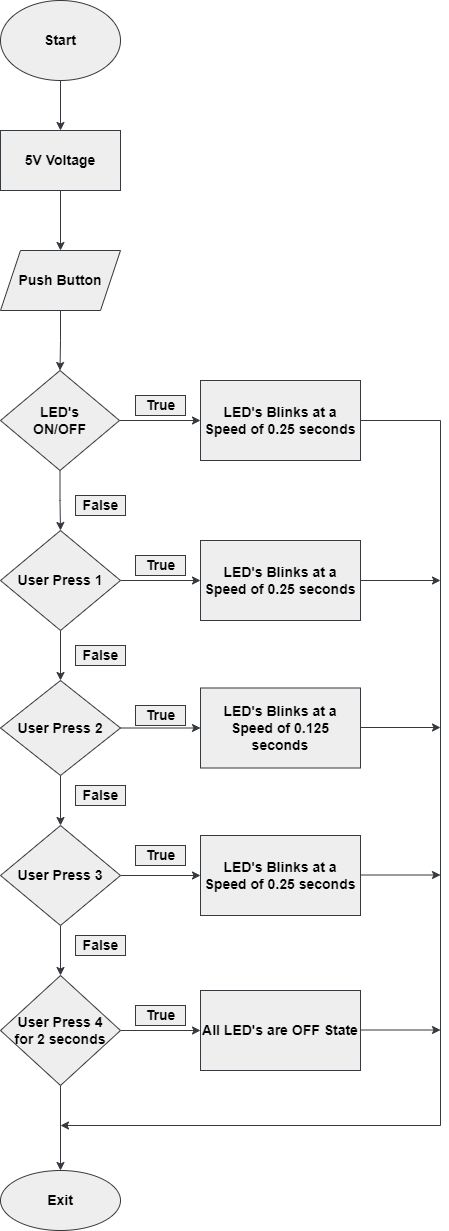

The diagram above was exported from draw.io. Its source (the exported page's mxGraphModel, read from the mxfile embedded in the PNG):
<mxGraphModel dx="868" dy="425" grid="1" gridSize="10" guides="1" tooltips="1" connect="1" arrows="1" fold="1" page="1" pageScale="1" pageWidth="850" pageHeight="1100" math="0" shadow="0">
  <root>
    <mxCell id="0" />
    <mxCell id="1" parent="0" />
    <mxCell id="jqN1zNGPO9IYbEWw0Un9-70" value="" style="edgeStyle=orthogonalEdgeStyle;rounded=0;orthogonalLoop=1;jettySize=auto;html=1;fontStyle=1;fontSize=14;labelBackgroundColor=#283618;strokeColor=#36393d;fontColor=#FEFAE0;fillColor=#eeeeee;" edge="1" parent="1" source="jqN1zNGPO9IYbEWw0Un9-71" target="jqN1zNGPO9IYbEWw0Un9-73">
      <mxGeometry relative="1" as="geometry" />
    </mxCell>
    <mxCell id="jqN1zNGPO9IYbEWw0Un9-71" value="Start" style="ellipse;whiteSpace=wrap;html=1;fontStyle=1;fontSize=14;fillColor=#eeeeee;strokeColor=#36393d;" vertex="1" parent="1">
      <mxGeometry x="490" y="720" width="120" height="80" as="geometry" />
    </mxCell>
    <mxCell id="jqN1zNGPO9IYbEWw0Un9-72" value="" style="edgeStyle=orthogonalEdgeStyle;rounded=0;orthogonalLoop=1;jettySize=auto;html=1;fontStyle=1;fontSize=14;labelBackgroundColor=#283618;strokeColor=#36393d;fontColor=#FEFAE0;fillColor=#eeeeee;" edge="1" parent="1" source="jqN1zNGPO9IYbEWw0Un9-73" target="jqN1zNGPO9IYbEWw0Un9-75">
      <mxGeometry relative="1" as="geometry" />
    </mxCell>
    <mxCell id="jqN1zNGPO9IYbEWw0Un9-73" value="5V Voltage" style="whiteSpace=wrap;html=1;fontStyle=1;fontSize=14;fillColor=#eeeeee;strokeColor=#36393d;" vertex="1" parent="1">
      <mxGeometry x="490" y="850" width="120" height="60" as="geometry" />
    </mxCell>
    <mxCell id="jqN1zNGPO9IYbEWw0Un9-74" value="" style="edgeStyle=orthogonalEdgeStyle;rounded=0;orthogonalLoop=1;jettySize=auto;html=1;fontStyle=1;fontSize=14;labelBackgroundColor=#283618;strokeColor=#36393d;fontColor=#FEFAE0;fillColor=#eeeeee;" edge="1" parent="1" source="jqN1zNGPO9IYbEWw0Un9-75" target="jqN1zNGPO9IYbEWw0Un9-78">
      <mxGeometry relative="1" as="geometry" />
    </mxCell>
    <mxCell id="jqN1zNGPO9IYbEWw0Un9-75" value="Push Button" style="shape=parallelogram;perimeter=parallelogramPerimeter;whiteSpace=wrap;html=1;fixedSize=1;fontStyle=1;fontSize=14;fillColor=#eeeeee;strokeColor=#36393d;" vertex="1" parent="1">
      <mxGeometry x="490" y="970" width="120" height="60" as="geometry" />
    </mxCell>
    <mxCell id="jqN1zNGPO9IYbEWw0Un9-76" value="" style="edgeStyle=orthogonalEdgeStyle;rounded=0;orthogonalLoop=1;jettySize=auto;html=1;fontStyle=1;fontSize=14;labelBackgroundColor=#283618;strokeColor=#36393d;fontColor=#FEFAE0;fillColor=#eeeeee;" edge="1" parent="1" source="jqN1zNGPO9IYbEWw0Un9-78" target="jqN1zNGPO9IYbEWw0Un9-81">
      <mxGeometry relative="1" as="geometry" />
    </mxCell>
    <mxCell id="jqN1zNGPO9IYbEWw0Un9-77" value="" style="edgeStyle=orthogonalEdgeStyle;rounded=0;orthogonalLoop=1;jettySize=auto;html=1;fontStyle=1;fontSize=14;labelBackgroundColor=#283618;strokeColor=#36393d;fontColor=#FEFAE0;fillColor=#eeeeee;" edge="1" parent="1" source="jqN1zNGPO9IYbEWw0Un9-78" target="jqN1zNGPO9IYbEWw0Un9-91">
      <mxGeometry relative="1" as="geometry" />
    </mxCell>
    <mxCell id="jqN1zNGPO9IYbEWw0Un9-78" value="LED's&lt;br&gt;ON/OFF" style="rhombus;whiteSpace=wrap;html=1;fontStyle=1;fontSize=14;fillColor=#eeeeee;strokeColor=#36393d;" vertex="1" parent="1">
      <mxGeometry x="490" y="1090" width="119" height="100" as="geometry" />
    </mxCell>
    <mxCell id="jqN1zNGPO9IYbEWw0Un9-79" value="" style="edgeStyle=orthogonalEdgeStyle;rounded=0;orthogonalLoop=1;jettySize=auto;html=1;fontStyle=1;fontSize=14;labelBackgroundColor=#283618;strokeColor=#36393d;fontColor=#FEFAE0;fillColor=#eeeeee;" edge="1" parent="1" source="jqN1zNGPO9IYbEWw0Un9-81" target="jqN1zNGPO9IYbEWw0Un9-84">
      <mxGeometry relative="1" as="geometry" />
    </mxCell>
    <mxCell id="jqN1zNGPO9IYbEWw0Un9-80" value="" style="edgeStyle=orthogonalEdgeStyle;rounded=0;orthogonalLoop=1;jettySize=auto;html=1;fontStyle=1;fontSize=14;labelBackgroundColor=#283618;strokeColor=#36393d;fontColor=#FEFAE0;fillColor=#eeeeee;" edge="1" parent="1" source="jqN1zNGPO9IYbEWw0Un9-81" target="jqN1zNGPO9IYbEWw0Un9-92">
      <mxGeometry relative="1" as="geometry" />
    </mxCell>
    <mxCell id="jqN1zNGPO9IYbEWw0Un9-81" value="User Press 1" style="rhombus;whiteSpace=wrap;html=1;fontStyle=1;fontSize=14;fillColor=#eeeeee;strokeColor=#36393d;" vertex="1" parent="1">
      <mxGeometry x="490" y="1250" width="120" height="100" as="geometry" />
    </mxCell>
    <mxCell id="jqN1zNGPO9IYbEWw0Un9-82" value="" style="edgeStyle=orthogonalEdgeStyle;rounded=0;orthogonalLoop=1;jettySize=auto;html=1;fontStyle=1;fontSize=14;labelBackgroundColor=#283618;strokeColor=#36393d;fontColor=#FEFAE0;fillColor=#eeeeee;" edge="1" parent="1" source="jqN1zNGPO9IYbEWw0Un9-84" target="jqN1zNGPO9IYbEWw0Un9-87">
      <mxGeometry relative="1" as="geometry" />
    </mxCell>
    <mxCell id="jqN1zNGPO9IYbEWw0Un9-83" value="" style="edgeStyle=orthogonalEdgeStyle;rounded=0;orthogonalLoop=1;jettySize=auto;html=1;fontStyle=1;fontSize=14;labelBackgroundColor=#283618;strokeColor=#36393d;fontColor=#FEFAE0;fillColor=#eeeeee;" edge="1" parent="1" source="jqN1zNGPO9IYbEWw0Un9-84" target="jqN1zNGPO9IYbEWw0Un9-93">
      <mxGeometry relative="1" as="geometry" />
    </mxCell>
    <mxCell id="jqN1zNGPO9IYbEWw0Un9-84" value="&lt;span style=&quot;font-size: 14px;&quot;&gt;User Press 2&lt;/span&gt;" style="rhombus;whiteSpace=wrap;html=1;fontStyle=1;fontSize=14;fillColor=#eeeeee;strokeColor=#36393d;" vertex="1" parent="1">
      <mxGeometry x="490" y="1400" width="120" height="95" as="geometry" />
    </mxCell>
    <mxCell id="jqN1zNGPO9IYbEWw0Un9-85" value="" style="edgeStyle=orthogonalEdgeStyle;rounded=0;orthogonalLoop=1;jettySize=auto;html=1;fontStyle=1;fontSize=14;labelBackgroundColor=#283618;strokeColor=#36393d;fontColor=#FEFAE0;fillColor=#eeeeee;" edge="1" parent="1" source="jqN1zNGPO9IYbEWw0Un9-87" target="jqN1zNGPO9IYbEWw0Un9-90">
      <mxGeometry relative="1" as="geometry" />
    </mxCell>
    <mxCell id="jqN1zNGPO9IYbEWw0Un9-86" value="" style="edgeStyle=orthogonalEdgeStyle;rounded=0;orthogonalLoop=1;jettySize=auto;html=1;fontStyle=1;fontSize=14;labelBackgroundColor=#283618;strokeColor=#36393d;fontColor=#FEFAE0;fillColor=#eeeeee;" edge="1" parent="1" source="jqN1zNGPO9IYbEWw0Un9-87" target="jqN1zNGPO9IYbEWw0Un9-94">
      <mxGeometry relative="1" as="geometry" />
    </mxCell>
    <mxCell id="jqN1zNGPO9IYbEWw0Un9-87" value="&lt;span style=&quot;font-size: 14px;&quot;&gt;User Press 3&lt;/span&gt;" style="rhombus;whiteSpace=wrap;html=1;fontStyle=1;fontSize=14;fillColor=#eeeeee;strokeColor=#36393d;" vertex="1" parent="1">
      <mxGeometry x="490" y="1545" width="120" height="100" as="geometry" />
    </mxCell>
    <mxCell id="jqN1zNGPO9IYbEWw0Un9-88" value="" style="edgeStyle=orthogonalEdgeStyle;rounded=0;orthogonalLoop=1;jettySize=auto;html=1;fontStyle=1;fontSize=14;labelBackgroundColor=#283618;strokeColor=#36393d;fontColor=#FEFAE0;fillColor=#eeeeee;" edge="1" parent="1" source="jqN1zNGPO9IYbEWw0Un9-90" target="jqN1zNGPO9IYbEWw0Un9-95">
      <mxGeometry relative="1" as="geometry" />
    </mxCell>
    <mxCell id="jqN1zNGPO9IYbEWw0Un9-89" value="" style="edgeStyle=orthogonalEdgeStyle;rounded=0;orthogonalLoop=1;jettySize=auto;html=1;fontStyle=1;fontSize=14;labelBackgroundColor=#283618;strokeColor=#36393d;fontColor=#FEFAE0;fillColor=#eeeeee;" edge="1" parent="1" source="jqN1zNGPO9IYbEWw0Un9-90" target="jqN1zNGPO9IYbEWw0Un9-96">
      <mxGeometry relative="1" as="geometry" />
    </mxCell>
    <mxCell id="jqN1zNGPO9IYbEWw0Un9-90" value="&lt;span style=&quot;font-size: 14px;&quot;&gt;User Press 4&lt;br style=&quot;font-size: 14px;&quot;&gt;for 2 seconds&lt;br style=&quot;font-size: 14px;&quot;&gt;&lt;/span&gt;" style="rhombus;whiteSpace=wrap;html=1;fontStyle=1;fontSize=14;fillColor=#eeeeee;strokeColor=#36393d;" vertex="1" parent="1">
      <mxGeometry x="490" y="1695" width="120" height="110" as="geometry" />
    </mxCell>
    <mxCell id="jqN1zNGPO9IYbEWw0Un9-91" value="&lt;span style=&quot;font-size: 14px;&quot;&gt;LED's Blinks at a Speed of 0.25 seconds&lt;/span&gt;" style="whiteSpace=wrap;html=1;fontStyle=1;fontSize=14;fillColor=#eeeeee;strokeColor=#36393d;" vertex="1" parent="1">
      <mxGeometry x="690" y="1100" width="160" height="80" as="geometry" />
    </mxCell>
    <mxCell id="jqN1zNGPO9IYbEWw0Un9-92" value="LED's Blinks at a Speed of 0.25 seconds" style="whiteSpace=wrap;html=1;fontStyle=1;fontSize=14;fillColor=#eeeeee;strokeColor=#36393d;" vertex="1" parent="1">
      <mxGeometry x="690" y="1260" width="160" height="80" as="geometry" />
    </mxCell>
    <mxCell id="jqN1zNGPO9IYbEWw0Un9-93" value="&lt;span style=&quot;font-size: 14px;&quot;&gt;LED's Blinks at a Speed of 0.125 seconds&lt;/span&gt;" style="whiteSpace=wrap;html=1;fontStyle=1;fontSize=14;fillColor=#eeeeee;strokeColor=#36393d;" vertex="1" parent="1">
      <mxGeometry x="690" y="1407.5" width="160" height="80" as="geometry" />
    </mxCell>
    <mxCell id="jqN1zNGPO9IYbEWw0Un9-94" value="&lt;span style=&quot;font-size: 14px;&quot;&gt;LED's Blinks at a Speed of 0.25 seconds&lt;/span&gt;" style="whiteSpace=wrap;html=1;fontStyle=1;fontSize=14;fillColor=#eeeeee;strokeColor=#36393d;" vertex="1" parent="1">
      <mxGeometry x="690" y="1555" width="160" height="80" as="geometry" />
    </mxCell>
    <mxCell id="jqN1zNGPO9IYbEWw0Un9-95" value="&lt;span style=&quot;font-size: 14px;&quot;&gt;All LED's are OFF State&lt;/span&gt;" style="whiteSpace=wrap;html=1;fontStyle=1;fontSize=14;fillColor=#eeeeee;strokeColor=#36393d;" vertex="1" parent="1">
      <mxGeometry x="690" y="1710" width="160" height="80" as="geometry" />
    </mxCell>
    <mxCell id="jqN1zNGPO9IYbEWw0Un9-96" value="Exit" style="ellipse;whiteSpace=wrap;html=1;fontStyle=1;fontSize=14;fillColor=#eeeeee;strokeColor=#36393d;" vertex="1" parent="1">
      <mxGeometry x="490" y="1890" width="120" height="60" as="geometry" />
    </mxCell>
    <mxCell id="jqN1zNGPO9IYbEWw0Un9-97" value="" style="endArrow=classic;html=1;rounded=0;exitX=1;exitY=0.5;exitDx=0;exitDy=0;fontStyle=1;fontSize=14;labelBackgroundColor=#283618;strokeColor=#36393d;fontColor=#FEFAE0;fillColor=#eeeeee;" edge="1" parent="1" source="jqN1zNGPO9IYbEWw0Un9-91">
      <mxGeometry width="50" height="50" relative="1" as="geometry">
        <mxPoint x="890" y="1165" as="sourcePoint" />
        <mxPoint x="550" y="1845" as="targetPoint" />
        <Array as="points">
          <mxPoint x="930" y="1140" />
          <mxPoint x="930" y="1845" />
        </Array>
      </mxGeometry>
    </mxCell>
    <mxCell id="jqN1zNGPO9IYbEWw0Un9-98" value="" style="endArrow=classic;html=1;rounded=0;exitX=1;exitY=0.5;exitDx=0;exitDy=0;fontStyle=1;fontSize=14;labelBackgroundColor=#283618;strokeColor=#36393d;fontColor=#FEFAE0;fillColor=#eeeeee;" edge="1" parent="1" source="jqN1zNGPO9IYbEWw0Un9-92">
      <mxGeometry width="50" height="50" relative="1" as="geometry">
        <mxPoint x="870" y="1645" as="sourcePoint" />
        <mxPoint x="930" y="1300" as="targetPoint" />
      </mxGeometry>
    </mxCell>
    <mxCell id="jqN1zNGPO9IYbEWw0Un9-99" value="" style="endArrow=classic;html=1;rounded=0;exitX=1;exitY=0.5;exitDx=0;exitDy=0;fontStyle=1;fontSize=14;labelBackgroundColor=#283618;strokeColor=#36393d;fontColor=#FEFAE0;fillColor=#eeeeee;" edge="1" parent="1">
      <mxGeometry width="50" height="50" relative="1" as="geometry">
        <mxPoint x="850" y="1447" as="sourcePoint" />
        <mxPoint x="930" y="1447" as="targetPoint" />
      </mxGeometry>
    </mxCell>
    <mxCell id="jqN1zNGPO9IYbEWw0Un9-100" value="" style="endArrow=classic;html=1;rounded=0;exitX=1;exitY=0.5;exitDx=0;exitDy=0;fontStyle=1;fontSize=14;labelBackgroundColor=#283618;strokeColor=#36393d;fontColor=#FEFAE0;fillColor=#eeeeee;" edge="1" parent="1">
      <mxGeometry width="50" height="50" relative="1" as="geometry">
        <mxPoint x="850" y="1594.5" as="sourcePoint" />
        <mxPoint x="930" y="1594.5" as="targetPoint" />
      </mxGeometry>
    </mxCell>
    <mxCell id="jqN1zNGPO9IYbEWw0Un9-101" value="" style="endArrow=classic;html=1;rounded=0;exitX=1;exitY=0.5;exitDx=0;exitDy=0;fontStyle=1;fontSize=14;labelBackgroundColor=#283618;strokeColor=#36393d;fontColor=#FEFAE0;fillColor=#eeeeee;" edge="1" parent="1">
      <mxGeometry width="50" height="50" relative="1" as="geometry">
        <mxPoint x="850" y="1749.5" as="sourcePoint" />
        <mxPoint x="930" y="1749.5" as="targetPoint" />
      </mxGeometry>
    </mxCell>
    <mxCell id="jqN1zNGPO9IYbEWw0Un9-102" value="True" style="text;html=1;align=center;verticalAlign=middle;resizable=0;points=[];autosize=1;strokeColor=#36393d;fillColor=#eeeeee;fontStyle=1;fontSize=14;" vertex="1" parent="1">
      <mxGeometry x="625" y="1115" width="50" height="20" as="geometry" />
    </mxCell>
    <mxCell id="jqN1zNGPO9IYbEWw0Un9-103" value="True" style="text;html=1;align=center;verticalAlign=middle;resizable=0;points=[];autosize=1;strokeColor=#36393d;fillColor=#eeeeee;fontStyle=1;fontSize=14;" vertex="1" parent="1">
      <mxGeometry x="625" y="1725" width="50" height="20" as="geometry" />
    </mxCell>
    <mxCell id="jqN1zNGPO9IYbEWw0Un9-104" value="True" style="text;html=1;align=center;verticalAlign=middle;resizable=0;points=[];autosize=1;strokeColor=#36393d;fillColor=#eeeeee;fontStyle=1;fontSize=14;" vertex="1" parent="1">
      <mxGeometry x="625" y="1565" width="50" height="20" as="geometry" />
    </mxCell>
    <mxCell id="jqN1zNGPO9IYbEWw0Un9-105" value="True" style="text;html=1;align=center;verticalAlign=middle;resizable=0;points=[];autosize=1;strokeColor=#36393d;fillColor=#eeeeee;fontStyle=1;fontSize=14;" vertex="1" parent="1">
      <mxGeometry x="625" y="1425" width="50" height="20" as="geometry" />
    </mxCell>
    <mxCell id="jqN1zNGPO9IYbEWw0Un9-106" value="True" style="text;html=1;align=center;verticalAlign=middle;resizable=0;points=[];autosize=1;strokeColor=#36393d;fillColor=#eeeeee;fontStyle=1;fontSize=14;" vertex="1" parent="1">
      <mxGeometry x="625" y="1275" width="50" height="20" as="geometry" />
    </mxCell>
    <mxCell id="jqN1zNGPO9IYbEWw0Un9-107" value="False" style="text;html=1;align=center;verticalAlign=middle;resizable=0;points=[];autosize=1;strokeColor=#36393d;fillColor=#eeeeee;fontStyle=1;fontSize=14;" vertex="1" parent="1">
      <mxGeometry x="565" y="1215" width="50" height="20" as="geometry" />
    </mxCell>
    <mxCell id="jqN1zNGPO9IYbEWw0Un9-108" value="False" style="text;html=1;align=center;verticalAlign=middle;resizable=0;points=[];autosize=1;strokeColor=#36393d;fillColor=#eeeeee;fontStyle=1;fontSize=14;" vertex="1" parent="1">
      <mxGeometry x="565" y="1655" width="50" height="20" as="geometry" />
    </mxCell>
    <mxCell id="jqN1zNGPO9IYbEWw0Un9-109" value="False" style="text;html=1;align=center;verticalAlign=middle;resizable=0;points=[];autosize=1;strokeColor=#36393d;fillColor=#eeeeee;fontStyle=1;fontSize=14;" vertex="1" parent="1">
      <mxGeometry x="565" y="1505" width="50" height="20" as="geometry" />
    </mxCell>
    <mxCell id="jqN1zNGPO9IYbEWw0Un9-110" value="False" style="text;html=1;align=center;verticalAlign=middle;resizable=0;points=[];autosize=1;strokeColor=#36393d;fillColor=#eeeeee;fontStyle=1;fontSize=14;" vertex="1" parent="1">
      <mxGeometry x="565" y="1365" width="50" height="20" as="geometry" />
    </mxCell>
  </root>
</mxGraphModel>